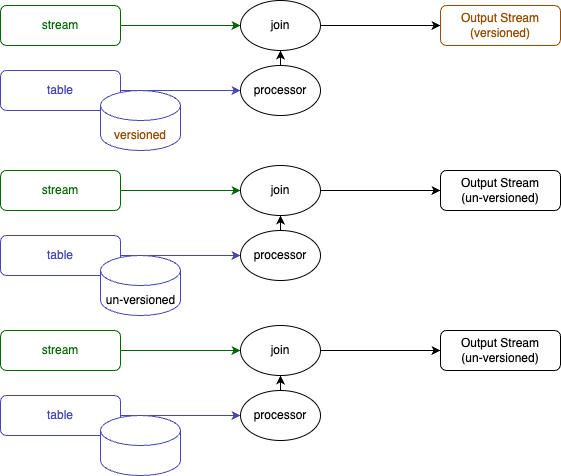

The diagram above was exported from draw.io. Its source (the exported page's mxGraphModel, read from the mxfile embedded in the PNG):
<mxGraphModel dx="552" dy="1049" grid="1" gridSize="10" guides="1" tooltips="1" connect="1" arrows="1" fold="1" page="1" pageScale="1" pageWidth="1169" pageHeight="827" math="0" shadow="0">
  <root>
    <mxCell id="0" />
    <mxCell id="1" parent="0" />
    <mxCell id="9iJV0XE2zEEoffiEE522-6" style="edgeStyle=orthogonalEdgeStyle;rounded=0;orthogonalLoop=1;jettySize=auto;html=1;entryX=0;entryY=0.5;entryDx=0;entryDy=0;strokeColor=#006600;" parent="1" source="9iJV0XE2zEEoffiEE522-1" target="9iJV0XE2zEEoffiEE522-2" edge="1">
      <mxGeometry relative="1" as="geometry" />
    </mxCell>
    <mxCell id="9iJV0XE2zEEoffiEE522-1" value="&lt;div&gt;&lt;font&gt;stream&lt;/font&gt;&lt;/div&gt;" style="rounded=1;whiteSpace=wrap;html=1;strokeColor=#006600;fontColor=#006600;" parent="1" vertex="1">
      <mxGeometry x="80" y="160" width="120" height="40" as="geometry" />
    </mxCell>
    <mxCell id="9iJV0XE2zEEoffiEE522-7" style="edgeStyle=orthogonalEdgeStyle;rounded=0;orthogonalLoop=1;jettySize=auto;html=1;entryX=0;entryY=0.5;entryDx=0;entryDy=0;strokeColor=#000000;" parent="1" source="9iJV0XE2zEEoffiEE522-2" target="9iJV0XE2zEEoffiEE522-3" edge="1">
      <mxGeometry relative="1" as="geometry" />
    </mxCell>
    <mxCell id="9iJV0XE2zEEoffiEE522-2" value="join" style="ellipse;whiteSpace=wrap;html=1;strokeColor=#000000;" parent="1" vertex="1">
      <mxGeometry x="320" y="155" width="80" height="50" as="geometry" />
    </mxCell>
    <mxCell id="9iJV0XE2zEEoffiEE522-3" value="&lt;font color=&quot;#994c00&quot;&gt;Output Stream&lt;/font&gt;&lt;div&gt;&lt;font color=&quot;#994c00&quot;&gt;(versioned)&lt;/font&gt;&lt;/div&gt;" style="rounded=1;whiteSpace=wrap;html=1;strokeColor=#994C00;" parent="1" vertex="1">
      <mxGeometry x="520" y="160" width="120" height="40" as="geometry" />
    </mxCell>
    <mxCell id="-941ZL6t93uc5syi7psa-3" style="edgeStyle=orthogonalEdgeStyle;rounded=0;orthogonalLoop=1;jettySize=auto;html=1;entryX=0;entryY=0.5;entryDx=0;entryDy=0;strokeColor=#4747B3;" parent="1" source="mLQIbyA-VbelrVUgXXlT-1" target="-941ZL6t93uc5syi7psa-1" edge="1">
      <mxGeometry relative="1" as="geometry" />
    </mxCell>
    <mxCell id="mLQIbyA-VbelrVUgXXlT-1" value="&lt;div&gt;&lt;font color=&quot;#4747b3&quot;&gt;table&lt;/font&gt;&lt;/div&gt;" style="rounded=1;whiteSpace=wrap;html=1;strokeColor=#4747B3;fontColor=#006600;" parent="1" vertex="1">
      <mxGeometry x="80" y="225" width="120" height="40" as="geometry" />
    </mxCell>
    <mxCell id="mLQIbyA-VbelrVUgXXlT-2" value="" style="shape=cylinder3;whiteSpace=wrap;html=1;boundedLbl=1;backgroundOutline=1;size=15;strokeColor=#4747B3;" parent="1" vertex="1">
      <mxGeometry x="180" y="245" width="80" height="60" as="geometry" />
    </mxCell>
    <mxCell id="mLQIbyA-VbelrVUgXXlT-3" value="versioned" style="text;html=1;align=center;verticalAlign=middle;whiteSpace=wrap;rounded=0;fontColor=#994C00;" parent="1" vertex="1">
      <mxGeometry x="190" y="275" width="60" height="30" as="geometry" />
    </mxCell>
    <mxCell id="-941ZL6t93uc5syi7psa-1" value="processor" style="ellipse;whiteSpace=wrap;html=1;strokeColor=#000000;" parent="1" vertex="1">
      <mxGeometry x="320" y="220" width="80" height="50" as="geometry" />
    </mxCell>
    <mxCell id="-941ZL6t93uc5syi7psa-7" value="" style="endArrow=classic;html=1;rounded=0;entryX=0.5;entryY=1;entryDx=0;entryDy=0;exitX=0.5;exitY=0;exitDx=0;exitDy=0;" parent="1" source="-941ZL6t93uc5syi7psa-1" target="9iJV0XE2zEEoffiEE522-2" edge="1">
      <mxGeometry width="50" height="50" relative="1" as="geometry">
        <mxPoint x="335" y="250" as="sourcePoint" />
        <mxPoint x="385" y="200" as="targetPoint" />
      </mxGeometry>
    </mxCell>
    <mxCell id="-941ZL6t93uc5syi7psa-8" style="edgeStyle=orthogonalEdgeStyle;rounded=0;orthogonalLoop=1;jettySize=auto;html=1;entryX=0;entryY=0.5;entryDx=0;entryDy=0;strokeColor=#006600;" parent="1" source="-941ZL6t93uc5syi7psa-9" target="-941ZL6t93uc5syi7psa-11" edge="1">
      <mxGeometry relative="1" as="geometry" />
    </mxCell>
    <mxCell id="-941ZL6t93uc5syi7psa-9" value="&lt;div&gt;&lt;font&gt;stream&lt;/font&gt;&lt;/div&gt;" style="rounded=1;whiteSpace=wrap;html=1;strokeColor=#006600;fontColor=#006600;" parent="1" vertex="1">
      <mxGeometry x="80" y="325" width="120" height="40" as="geometry" />
    </mxCell>
    <mxCell id="-941ZL6t93uc5syi7psa-10" style="edgeStyle=orthogonalEdgeStyle;rounded=0;orthogonalLoop=1;jettySize=auto;html=1;entryX=0;entryY=0.5;entryDx=0;entryDy=0;strokeColor=#000000;" parent="1" source="-941ZL6t93uc5syi7psa-11" target="-941ZL6t93uc5syi7psa-12" edge="1">
      <mxGeometry relative="1" as="geometry" />
    </mxCell>
    <mxCell id="-941ZL6t93uc5syi7psa-11" value="join" style="ellipse;whiteSpace=wrap;html=1;strokeColor=#000000;" parent="1" vertex="1">
      <mxGeometry x="320" y="320" width="80" height="50" as="geometry" />
    </mxCell>
    <mxCell id="-941ZL6t93uc5syi7psa-12" value="Output Stream&lt;div&gt;(un-versioned)&lt;/div&gt;" style="rounded=1;whiteSpace=wrap;html=1;strokeColor=#000000;" parent="1" vertex="1">
      <mxGeometry x="520" y="325" width="120" height="40" as="geometry" />
    </mxCell>
    <mxCell id="-941ZL6t93uc5syi7psa-13" style="edgeStyle=orthogonalEdgeStyle;rounded=0;orthogonalLoop=1;jettySize=auto;html=1;entryX=0;entryY=0.5;entryDx=0;entryDy=0;strokeColor=#4747B3;" parent="1" source="-941ZL6t93uc5syi7psa-14" target="-941ZL6t93uc5syi7psa-17" edge="1">
      <mxGeometry relative="1" as="geometry" />
    </mxCell>
    <mxCell id="-941ZL6t93uc5syi7psa-14" value="&lt;div&gt;&lt;font color=&quot;#4747b3&quot;&gt;table&lt;/font&gt;&lt;/div&gt;" style="rounded=1;whiteSpace=wrap;html=1;strokeColor=#4747B3;fontColor=#006600;" parent="1" vertex="1">
      <mxGeometry x="80" y="390" width="120" height="40" as="geometry" />
    </mxCell>
    <mxCell id="-941ZL6t93uc5syi7psa-15" value="" style="shape=cylinder3;whiteSpace=wrap;html=1;boundedLbl=1;backgroundOutline=1;size=15;strokeColor=#4747B3;" parent="1" vertex="1">
      <mxGeometry x="180" y="410" width="80" height="60" as="geometry" />
    </mxCell>
    <mxCell id="-941ZL6t93uc5syi7psa-16" value="&lt;font color=&quot;#000000&quot;&gt;un-versioned&lt;/font&gt;" style="text;html=1;align=center;verticalAlign=middle;whiteSpace=wrap;rounded=0;fontColor=#994C00;" parent="1" vertex="1">
      <mxGeometry x="182.5" y="440" width="75" height="30" as="geometry" />
    </mxCell>
    <mxCell id="-941ZL6t93uc5syi7psa-17" value="processor" style="ellipse;whiteSpace=wrap;html=1;strokeColor=#000000;" parent="1" vertex="1">
      <mxGeometry x="320" y="385" width="80" height="50" as="geometry" />
    </mxCell>
    <mxCell id="-941ZL6t93uc5syi7psa-18" value="" style="endArrow=classic;html=1;rounded=0;entryX=0.5;entryY=1;entryDx=0;entryDy=0;exitX=0.5;exitY=0;exitDx=0;exitDy=0;" parent="1" source="-941ZL6t93uc5syi7psa-17" target="-941ZL6t93uc5syi7psa-11" edge="1">
      <mxGeometry width="50" height="50" relative="1" as="geometry">
        <mxPoint x="335" y="415" as="sourcePoint" />
        <mxPoint x="385" y="365" as="targetPoint" />
      </mxGeometry>
    </mxCell>
    <mxCell id="-941ZL6t93uc5syi7psa-20" style="edgeStyle=orthogonalEdgeStyle;rounded=0;orthogonalLoop=1;jettySize=auto;html=1;entryX=0;entryY=0.5;entryDx=0;entryDy=0;strokeColor=#006600;" parent="1" source="-941ZL6t93uc5syi7psa-21" target="-941ZL6t93uc5syi7psa-23" edge="1">
      <mxGeometry relative="1" as="geometry" />
    </mxCell>
    <mxCell id="-941ZL6t93uc5syi7psa-21" value="&lt;div&gt;&lt;font&gt;stream&lt;/font&gt;&lt;/div&gt;" style="rounded=1;whiteSpace=wrap;html=1;strokeColor=#006600;fontColor=#006600;" parent="1" vertex="1">
      <mxGeometry x="80" y="485" width="120" height="40" as="geometry" />
    </mxCell>
    <mxCell id="-941ZL6t93uc5syi7psa-22" style="edgeStyle=orthogonalEdgeStyle;rounded=0;orthogonalLoop=1;jettySize=auto;html=1;entryX=0;entryY=0.5;entryDx=0;entryDy=0;strokeColor=#000000;" parent="1" source="-941ZL6t93uc5syi7psa-23" target="-941ZL6t93uc5syi7psa-24" edge="1">
      <mxGeometry relative="1" as="geometry" />
    </mxCell>
    <mxCell id="-941ZL6t93uc5syi7psa-23" value="join" style="ellipse;whiteSpace=wrap;html=1;strokeColor=#000000;" parent="1" vertex="1">
      <mxGeometry x="320" y="480" width="80" height="50" as="geometry" />
    </mxCell>
    <mxCell id="-941ZL6t93uc5syi7psa-24" value="Output Stream&lt;div&gt;(un-versioned)&lt;/div&gt;" style="rounded=1;whiteSpace=wrap;html=1;strokeColor=#000000;" parent="1" vertex="1">
      <mxGeometry x="520" y="485" width="120" height="40" as="geometry" />
    </mxCell>
    <mxCell id="-941ZL6t93uc5syi7psa-25" style="edgeStyle=orthogonalEdgeStyle;rounded=0;orthogonalLoop=1;jettySize=auto;html=1;entryX=0;entryY=0.5;entryDx=0;entryDy=0;strokeColor=#4747B3;" parent="1" source="-941ZL6t93uc5syi7psa-26" target="-941ZL6t93uc5syi7psa-29" edge="1">
      <mxGeometry relative="1" as="geometry" />
    </mxCell>
    <mxCell id="-941ZL6t93uc5syi7psa-26" value="&lt;div&gt;&lt;font color=&quot;#4747b3&quot;&gt;table&lt;/font&gt;&lt;/div&gt;" style="rounded=1;whiteSpace=wrap;html=1;strokeColor=#4747B3;fontColor=#006600;" parent="1" vertex="1">
      <mxGeometry x="80" y="550" width="120" height="40" as="geometry" />
    </mxCell>
    <mxCell id="-941ZL6t93uc5syi7psa-27" value="" style="shape=cylinder3;whiteSpace=wrap;html=1;boundedLbl=1;backgroundOutline=1;size=15;strokeColor=#4747B3;" parent="1" vertex="1">
      <mxGeometry x="180" y="570" width="80" height="60" as="geometry" />
    </mxCell>
    <mxCell id="-941ZL6t93uc5syi7psa-29" value="processor" style="ellipse;whiteSpace=wrap;html=1;strokeColor=#000000;" parent="1" vertex="1">
      <mxGeometry x="320" y="545" width="80" height="50" as="geometry" />
    </mxCell>
    <mxCell id="-941ZL6t93uc5syi7psa-30" value="" style="endArrow=classic;html=1;rounded=0;entryX=0.5;entryY=1;entryDx=0;entryDy=0;exitX=0.5;exitY=0;exitDx=0;exitDy=0;" parent="1" source="-941ZL6t93uc5syi7psa-29" target="-941ZL6t93uc5syi7psa-23" edge="1">
      <mxGeometry width="50" height="50" relative="1" as="geometry">
        <mxPoint x="335" y="575" as="sourcePoint" />
        <mxPoint x="385" y="525" as="targetPoint" />
      </mxGeometry>
    </mxCell>
  </root>
</mxGraphModel>